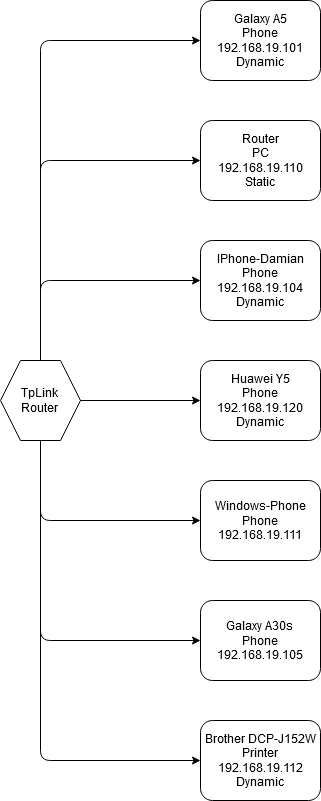

The diagram above was exported from draw.io. Its source (the exported page's mxGraphModel, read from the mxfile embedded in the PNG):
<mxGraphModel dx="1422" dy="769" grid="1" gridSize="10" guides="1" tooltips="1" connect="1" arrows="1" fold="1" page="1" pageScale="1" pageWidth="827" pageHeight="1169" math="0" shadow="0">
  <root>
    <mxCell id="0" />
    <mxCell id="1" parent="0" />
    <mxCell id="d4l9UKC73iopbWO330lM-1" value="&lt;div&gt;TpLink&lt;/div&gt;&lt;div&gt;Router&lt;br&gt;&lt;/div&gt;" style="shape=hexagon;html=1;whiteSpace=wrap;perimeter=hexagonPerimeter;rounded=0;" parent="1" vertex="1">
      <mxGeometry x="40" y="360" width="80" height="80" as="geometry" />
    </mxCell>
    <mxCell id="d4l9UKC73iopbWO330lM-2" value="&lt;div&gt;Router&lt;/div&gt;&lt;div&gt;PC&lt;/div&gt;&lt;div&gt;192.168.19.110&lt;/div&gt;&lt;div&gt;Static&lt;br&gt;&lt;/div&gt;" style="shape=ext;rounded=1;html=1;whiteSpace=wrap;" parent="1" vertex="1">
      <mxGeometry x="240" y="120" width="120" height="80" as="geometry" />
    </mxCell>
    <mxCell id="d4l9UKC73iopbWO330lM-3" value="&lt;div&gt;Galaxy A5&lt;/div&gt;&lt;div&gt;Phone&lt;/div&gt;&lt;div&gt;192.168.19.101&lt;/div&gt;&lt;div&gt;Dynamic&lt;br&gt;&lt;/div&gt;" style="shape=ext;rounded=1;html=1;whiteSpace=wrap;" parent="1" vertex="1">
      <mxGeometry x="240" width="120" height="80" as="geometry" />
    </mxCell>
    <mxCell id="d4l9UKC73iopbWO330lM-4" value="&lt;div&gt;IPhone-Damian&lt;/div&gt;&lt;div&gt;Phone&lt;br&gt;&lt;/div&gt;&lt;div&gt;192.168.19.104&lt;/div&gt;&lt;div&gt;Dynamic&lt;br&gt;&lt;/div&gt;" style="shape=ext;rounded=1;html=1;whiteSpace=wrap;" parent="1" vertex="1">
      <mxGeometry x="240" y="240" width="120" height="80" as="geometry" />
    </mxCell>
    <mxCell id="d4l9UKC73iopbWO330lM-5" value="&lt;div&gt;Huawei Y5&lt;/div&gt;&lt;div&gt;Phone&lt;/div&gt;&lt;div&gt;192.168.19.120&lt;/div&gt;&lt;div&gt;Dynamic&lt;br&gt;&lt;/div&gt;" style="shape=ext;rounded=1;html=1;whiteSpace=wrap;" parent="1" vertex="1">
      <mxGeometry x="240" y="360" width="120" height="80" as="geometry" />
    </mxCell>
    <mxCell id="d4l9UKC73iopbWO330lM-6" value="&lt;div&gt;Windows-Phone&lt;/div&gt;&lt;div&gt;Phone&lt;/div&gt;&lt;div&gt;192.168.19.111&lt;br&gt;&lt;/div&gt;" style="shape=ext;rounded=1;html=1;whiteSpace=wrap;" parent="1" vertex="1">
      <mxGeometry x="240" y="480" width="120" height="80" as="geometry" />
    </mxCell>
    <mxCell id="d4l9UKC73iopbWO330lM-7" value="&lt;div&gt;Galaxy A30s&lt;/div&gt;&lt;div&gt;Phone&lt;/div&gt;&lt;div&gt;192.168.19.105&lt;br&gt;&lt;/div&gt;" style="shape=ext;rounded=1;html=1;whiteSpace=wrap;" parent="1" vertex="1">
      <mxGeometry x="240" y="600" width="120" height="80" as="geometry" />
    </mxCell>
    <mxCell id="d4l9UKC73iopbWO330lM-8" value="&lt;div&gt;Brother DCP-J152W&lt;/div&gt;&lt;div&gt;Printer&lt;/div&gt;&lt;div&gt;192.168.19.112&lt;/div&gt;&lt;div&gt;Dynamic&lt;/div&gt;" style="shape=ext;rounded=1;html=1;whiteSpace=wrap;" parent="1" vertex="1">
      <mxGeometry x="240" y="720" width="120" height="80" as="geometry" />
    </mxCell>
    <mxCell id="htHMSeWX-zoJ2pNcr55W-1" value="" style="endArrow=classic;html=1;entryX=0;entryY=0.5;entryDx=0;entryDy=0;exitX=0.5;exitY=0;exitDx=0;exitDy=0;" edge="1" parent="1" source="d4l9UKC73iopbWO330lM-1" target="d4l9UKC73iopbWO330lM-2">
      <mxGeometry width="50" height="50" relative="1" as="geometry">
        <mxPoint x="100" y="220" as="sourcePoint" />
        <mxPoint x="150" y="170" as="targetPoint" />
        <Array as="points">
          <mxPoint x="80" y="160" />
        </Array>
      </mxGeometry>
    </mxCell>
    <mxCell id="htHMSeWX-zoJ2pNcr55W-2" value="" style="endArrow=classic;html=1;entryX=0;entryY=0.5;entryDx=0;entryDy=0;exitX=0.5;exitY=0;exitDx=0;exitDy=0;" edge="1" parent="1" source="d4l9UKC73iopbWO330lM-1" target="d4l9UKC73iopbWO330lM-4">
      <mxGeometry width="50" height="50" relative="1" as="geometry">
        <mxPoint x="390" y="510" as="sourcePoint" />
        <mxPoint x="440" y="460" as="targetPoint" />
        <Array as="points">
          <mxPoint x="80" y="280" />
        </Array>
      </mxGeometry>
    </mxCell>
    <mxCell id="htHMSeWX-zoJ2pNcr55W-3" value="" style="endArrow=classic;html=1;entryX=0;entryY=0.5;entryDx=0;entryDy=0;exitX=1;exitY=0.5;exitDx=0;exitDy=0;" edge="1" parent="1" source="d4l9UKC73iopbWO330lM-1" target="d4l9UKC73iopbWO330lM-5">
      <mxGeometry width="50" height="50" relative="1" as="geometry">
        <mxPoint x="390" y="510" as="sourcePoint" />
        <mxPoint x="440" y="460" as="targetPoint" />
        <Array as="points" />
      </mxGeometry>
    </mxCell>
    <mxCell id="htHMSeWX-zoJ2pNcr55W-4" value="" style="endArrow=classic;html=1;entryX=0;entryY=0.5;entryDx=0;entryDy=0;exitX=0.5;exitY=1;exitDx=0;exitDy=0;" edge="1" parent="1" source="d4l9UKC73iopbWO330lM-1" target="d4l9UKC73iopbWO330lM-6">
      <mxGeometry width="50" height="50" relative="1" as="geometry">
        <mxPoint x="560" y="490" as="sourcePoint" />
        <mxPoint x="440" y="460" as="targetPoint" />
        <Array as="points">
          <mxPoint x="80" y="520" />
        </Array>
      </mxGeometry>
    </mxCell>
    <mxCell id="htHMSeWX-zoJ2pNcr55W-6" value="" style="endArrow=classic;html=1;entryX=0;entryY=0.5;entryDx=0;entryDy=0;exitX=0.5;exitY=1;exitDx=0;exitDy=0;" edge="1" parent="1" source="d4l9UKC73iopbWO330lM-1" target="d4l9UKC73iopbWO330lM-7">
      <mxGeometry width="50" height="50" relative="1" as="geometry">
        <mxPoint x="130" y="640" as="sourcePoint" />
        <mxPoint x="440" y="460" as="targetPoint" />
        <Array as="points">
          <mxPoint x="80" y="640" />
        </Array>
      </mxGeometry>
    </mxCell>
    <mxCell id="htHMSeWX-zoJ2pNcr55W-7" value="" style="endArrow=classic;html=1;entryX=0;entryY=0.5;entryDx=0;entryDy=0;exitX=0.5;exitY=1;exitDx=0;exitDy=0;" edge="1" parent="1" source="d4l9UKC73iopbWO330lM-1" target="d4l9UKC73iopbWO330lM-8">
      <mxGeometry width="50" height="50" relative="1" as="geometry">
        <mxPoint x="610" y="600" as="sourcePoint" />
        <mxPoint x="440" y="460" as="targetPoint" />
        <Array as="points">
          <mxPoint x="80" y="760" />
        </Array>
      </mxGeometry>
    </mxCell>
    <mxCell id="htHMSeWX-zoJ2pNcr55W-8" value="" style="endArrow=classic;html=1;entryX=0;entryY=0.5;entryDx=0;entryDy=0;exitX=0.5;exitY=0;exitDx=0;exitDy=0;" edge="1" parent="1" source="d4l9UKC73iopbWO330lM-1" target="d4l9UKC73iopbWO330lM-3">
      <mxGeometry width="50" height="50" relative="1" as="geometry">
        <mxPoint x="390" y="450" as="sourcePoint" />
        <mxPoint x="440" y="400" as="targetPoint" />
        <Array as="points">
          <mxPoint x="80" y="40" />
        </Array>
      </mxGeometry>
    </mxCell>
  </root>
</mxGraphModel>